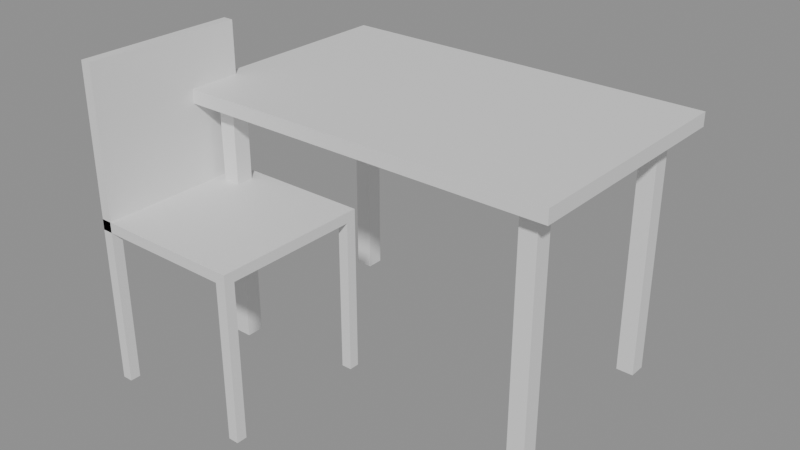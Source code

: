 # Source: e0519_after.blend  (saved by Blender 5.2.44; exported with 4.5.12 LTS)
import bpy
from mathutils import Matrix  # noqa: F401  (used for matrix-valued properties, if any)

bpy.ops.wm.read_factory_settings(use_empty=True)
scene = bpy.context.scene
scene.name = 'Scene'

# ---- materials (node trees are filled in below, after node groups)
mat_madera = bpy.data.materials.new('Madera')
mat_metal = bpy.data.materials.new('Metal')

# ---- material node trees
mat_madera.use_nodes = True; mat_madera.node_tree.nodes.clear()
_N = mat_madera.node_tree.nodes; _L = mat_madera.node_tree.links
n0 = _N.new('ShaderNodeBsdfPrincipled'); n0.name = 'Principled BSDF'; n0.location = (-200, 100)
n0.inputs[3].default_value = 1.45
n0.inputs[10].default_value = 0.005
n1 = _N.new('ShaderNodeOutputMaterial'); n1.name = 'Material Output'; n1.location = (200, 100)
_L.new(n0.outputs[0], n1.inputs[0])
n1.is_active_output = True
mat_metal.use_nodes = True; mat_metal.node_tree.nodes.clear()
_N = mat_metal.node_tree.nodes; _L = mat_metal.node_tree.links
n0 = _N.new('ShaderNodeBsdfPrincipled'); n0.name = 'Principled BSDF'; n0.location = (-200, 100)
n0.inputs[3].default_value = 1.45
n0.inputs[10].default_value = 0.005
n1 = _N.new('ShaderNodeOutputMaterial'); n1.name = 'Material Output'; n1.location = (200, 100)
_L.new(n0.outputs[0], n1.inputs[0])
n1.is_active_output = True

# ---- meshes
me_mesa_escritorio_tablero_mesh = bpy.data.meshes.new('Mesa_Escritorio_Tablero_mesh')
me_mesa_escritorio_tablero_mesh.from_pydata([(0.0, 0.0, 0.0), (1.12, 0.0, 0.0), (1.12, 0.7, 0.0), (0.0, 0.7, 0.0), (0.0, 0.0, 0.04), (1.12, 0.0, 0.04), (1.12, 0.7, 0.04), (0.0, 0.7, 0.04)], [], [(0, 1, 2, 3), (4, 5, 6, 7), (0, 1, 5, 4), (1, 2, 6, 5), (2, 3, 7, 6), (3, 0, 4, 7)])
me_mesa_escritorio_tablero_mesh.materials.append(mat_madera)
me_mesa_escritorio_tablero_mesh.update()
me_mesa_escritorio_pata_mesh = bpy.data.meshes.new('Mesa_Escritorio_Pata_mesh')
me_mesa_escritorio_pata_mesh.from_pydata([(0.0, 0.0, 0.0), (0.05, 0.0, 0.0), (0.05, 0.05, 0.0), (0.0, 0.05, 0.0), (0.0, 0.0, 0.71), (0.05, 0.0, 0.71), (0.05, 0.05, 0.71), (0.0, 0.05, 0.71)], [], [(0, 1, 2, 3), (4, 5, 6, 7), (0, 1, 5, 4), (1, 2, 6, 5), (2, 3, 7, 6), (3, 0, 4, 7)])
me_mesa_escritorio_pata_mesh.materials.append(mat_metal)
me_mesa_escritorio_pata_mesh.update()
me_mesa_escritorio_pata_mesh_001 = bpy.data.meshes.new('Mesa_Escritorio_Pata_mesh.001')
me_mesa_escritorio_pata_mesh_001.from_pydata([(0.0, 0.0, 0.0), (0.05, 0.0, 0.0), (0.05, 0.05, 0.0), (0.0, 0.05, 0.0), (0.0, 0.0, 0.71), (0.05, 0.0, 0.71), (0.05, 0.05, 0.71), (0.0, 0.05, 0.71)], [], [(0, 1, 2, 3), (4, 5, 6, 7), (0, 1, 5, 4), (1, 2, 6, 5), (2, 3, 7, 6), (3, 0, 4, 7)])
me_mesa_escritorio_pata_mesh_001.materials.append(mat_metal)
me_mesa_escritorio_pata_mesh_001.update()
me_mesa_escritorio_pata_mesh_002 = bpy.data.meshes.new('Mesa_Escritorio_Pata_mesh.002')
me_mesa_escritorio_pata_mesh_002.from_pydata([(0.0, 0.0, 0.0), (0.05, 0.0, 0.0), (0.05, 0.05, 0.0), (0.0, 0.05, 0.0), (0.0, 0.0, 0.71), (0.05, 0.0, 0.71), (0.05, 0.05, 0.71), (0.0, 0.05, 0.71)], [], [(0, 1, 2, 3), (4, 5, 6, 7), (0, 1, 5, 4), (1, 2, 6, 5), (2, 3, 7, 6), (3, 0, 4, 7)])
me_mesa_escritorio_pata_mesh_002.materials.append(mat_metal)
me_mesa_escritorio_pata_mesh_002.update()
me_mesa_escritorio_pata_mesh_003 = bpy.data.meshes.new('Mesa_Escritorio_Pata_mesh.003')
me_mesa_escritorio_pata_mesh_003.from_pydata([(0.0, 0.0, 0.0), (0.05, 0.0, 0.0), (0.05, 0.05, 0.0), (0.0, 0.05, 0.0), (0.0, 0.0, 0.71), (0.05, 0.0, 0.71), (0.05, 0.05, 0.71), (0.0, 0.05, 0.71)], [], [(0, 1, 2, 3), (4, 5, 6, 7), (0, 1, 5, 4), (1, 2, 6, 5), (2, 3, 7, 6), (3, 0, 4, 7)])
me_mesa_escritorio_pata_mesh_003.materials.append(mat_metal)
me_mesa_escritorio_pata_mesh_003.update()
me_silla_escritorio_pata_mesh = bpy.data.meshes.new('Silla_Escritorio_Pata_mesh')
me_silla_escritorio_pata_mesh.from_pydata([(0.0, 0.0, 0.0), (0.03, 0.0, 0.0), (0.03, 0.03, 0.0), (0.0, 0.03, 0.0), (0.0, 0.0, 0.45), (0.03, 0.0, 0.45), (0.03, 0.03, 0.45), (0.0, 0.03, 0.45)], [], [(0, 1, 2, 3), (4, 5, 6, 7), (0, 1, 5, 4), (1, 2, 6, 5), (2, 3, 7, 6), (3, 0, 4, 7)])
me_silla_escritorio_pata_mesh.materials.append(mat_madera)
me_silla_escritorio_pata_mesh.update()
me_silla_escritorio_pata_mesh_001 = bpy.data.meshes.new('Silla_Escritorio_Pata_mesh.001')
me_silla_escritorio_pata_mesh_001.from_pydata([(0.0, 0.0, 0.0), (0.03, 0.0, 0.0), (0.03, 0.03, 0.0), (0.0, 0.03, 0.0), (0.0, 0.0, 0.45), (0.03, 0.0, 0.45), (0.03, 0.03, 0.45), (0.0, 0.03, 0.45)], [], [(0, 1, 2, 3), (4, 5, 6, 7), (0, 1, 5, 4), (1, 2, 6, 5), (2, 3, 7, 6), (3, 0, 4, 7)])
me_silla_escritorio_pata_mesh_001.materials.append(mat_madera)
me_silla_escritorio_pata_mesh_001.update()
me_silla_escritorio_pata_mesh_002 = bpy.data.meshes.new('Silla_Escritorio_Pata_mesh.002')
me_silla_escritorio_pata_mesh_002.from_pydata([(0.0, 0.0, 0.0), (0.03, 0.0, 0.0), (0.03, 0.03, 0.0), (0.0, 0.03, 0.0), (0.0, 0.0, 0.45), (0.03, 0.0, 0.45), (0.03, 0.03, 0.45), (0.0, 0.03, 0.45)], [], [(0, 1, 2, 3), (4, 5, 6, 7), (0, 1, 5, 4), (1, 2, 6, 5), (2, 3, 7, 6), (3, 0, 4, 7)])
me_silla_escritorio_pata_mesh_002.materials.append(mat_madera)
me_silla_escritorio_pata_mesh_002.update()
me_silla_escritorio_pata_mesh_003 = bpy.data.meshes.new('Silla_Escritorio_Pata_mesh.003')
me_silla_escritorio_pata_mesh_003.from_pydata([(0.0, 0.0, 0.0), (0.03, 0.0, 0.0), (0.03, 0.03, 0.0), (0.0, 0.03, 0.0), (0.0, 0.0, 0.45), (0.03, 0.0, 0.45), (0.03, 0.03, 0.45), (0.0, 0.03, 0.45)], [], [(0, 1, 2, 3), (4, 5, 6, 7), (0, 1, 5, 4), (1, 2, 6, 5), (2, 3, 7, 6), (3, 0, 4, 7)])
me_silla_escritorio_pata_mesh_003.materials.append(mat_madera)
me_silla_escritorio_pata_mesh_003.update()
me_silla_escritorio_asiento_mesh = bpy.data.meshes.new('Silla_Escritorio_Asiento_mesh')
me_silla_escritorio_asiento_mesh.from_pydata([(0.0, 0.0, 0.0), (0.45, 0.0, 0.0), (0.45, 0.45, 0.0), (0.0, 0.45, 0.0), (0.0, 0.0, 0.03), (0.45, 0.0, 0.03), (0.45, 0.45, 0.03), (0.0, 0.45, 0.03)], [], [(0, 1, 2, 3), (4, 5, 6, 7), (0, 1, 5, 4), (1, 2, 6, 5), (2, 3, 7, 6), (3, 0, 4, 7)])
me_silla_escritorio_asiento_mesh.materials.append(mat_madera)
me_silla_escritorio_asiento_mesh.update()
me_silla_escritorio_respaldo_mesh = bpy.data.meshes.new('Silla_Escritorio_Respaldo_mesh')
me_silla_escritorio_respaldo_mesh.from_pydata([(0.0, 0.0, 0.0), (0.03, 0.0, 0.0), (0.03, 0.45, 0.0), (0.0, 0.45, 0.0), (0.0, 0.0, 0.45), (0.03, 0.0, 0.45), (0.03, 0.45, 0.45), (0.0, 0.45, 0.45)], [], [(0, 1, 2, 3), (4, 5, 6, 7), (0, 1, 5, 4), (1, 2, 6, 5), (2, 3, 7, 6), (3, 0, 4, 7)])
me_silla_escritorio_respaldo_mesh.materials.append(mat_madera)
me_silla_escritorio_respaldo_mesh.update()

# ---- objects
ob_mesa_escritorio = bpy.data.objects.new('Mesa_Escritorio', None)
ob_mesa_escritorio_tablero = bpy.data.objects.new('Mesa_Escritorio_Tablero', me_mesa_escritorio_tablero_mesh)
ob_mesa_escritorio_pata = bpy.data.objects.new('Mesa_Escritorio_Pata', me_mesa_escritorio_pata_mesh)
ob_mesa_escritorio_pata_001 = bpy.data.objects.new('Mesa_Escritorio_Pata.001', me_mesa_escritorio_pata_mesh_001)
ob_mesa_escritorio_pata_002 = bpy.data.objects.new('Mesa_Escritorio_Pata.002', me_mesa_escritorio_pata_mesh_002)
ob_mesa_escritorio_pata_003 = bpy.data.objects.new('Mesa_Escritorio_Pata.003', me_mesa_escritorio_pata_mesh_003)
ob_silla_escritorio = bpy.data.objects.new('Silla_Escritorio', None)
ob_silla_escritorio_pata = bpy.data.objects.new('Silla_Escritorio_Pata', me_silla_escritorio_pata_mesh)
ob_silla_escritorio_pata_001 = bpy.data.objects.new('Silla_Escritorio_Pata.001', me_silla_escritorio_pata_mesh_001)
ob_silla_escritorio_pata_002 = bpy.data.objects.new('Silla_Escritorio_Pata.002', me_silla_escritorio_pata_mesh_002)
ob_silla_escritorio_pata_003 = bpy.data.objects.new('Silla_Escritorio_Pata.003', me_silla_escritorio_pata_mesh_003)
ob_silla_escritorio_asiento = bpy.data.objects.new('Silla_Escritorio_Asiento', me_silla_escritorio_asiento_mesh)
ob_silla_escritorio_respaldo = bpy.data.objects.new('Silla_Escritorio_Respaldo', me_silla_escritorio_respaldo_mesh)

# ---- transforms, parenting, visibility, modifiers, constraints
ob_mesa_escritorio.location = (0.0, 0.0, 0.0)
ob_mesa_escritorio.empty_display_type = 'ARROWS'
ob_mesa_escritorio_tablero.parent = ob_mesa_escritorio
ob_mesa_escritorio_tablero.location = (0.0, 0.0, 0.71)
ob_mesa_escritorio_pata.parent = ob_mesa_escritorio
ob_mesa_escritorio_pata.location = (0.06, 0.06, 0.0)
ob_mesa_escritorio_pata_001.parent = ob_mesa_escritorio
ob_mesa_escritorio_pata_001.location = (0.06, 0.59, 0.0)
ob_mesa_escritorio_pata_002.parent = ob_mesa_escritorio
ob_mesa_escritorio_pata_002.location = (1.01, 0.06, 0.0)
ob_mesa_escritorio_pata_003.parent = ob_mesa_escritorio
ob_mesa_escritorio_pata_003.location = (1.01, 0.59, 0.0)
ob_silla_escritorio.location = (0.0, -0.3, 0.0)
ob_silla_escritorio.empty_display_type = 'ARROWS'
ob_silla_escritorio_pata.parent = ob_silla_escritorio
ob_silla_escritorio_pata.location = (0.0, 0.0, 0.0)
ob_silla_escritorio_pata_001.parent = ob_silla_escritorio
ob_silla_escritorio_pata_001.location = (0.0, 0.42, 0.0)
ob_silla_escritorio_pata_002.parent = ob_silla_escritorio
ob_silla_escritorio_pata_002.location = (0.42, 0.0, 0.0)
ob_silla_escritorio_pata_003.parent = ob_silla_escritorio
ob_silla_escritorio_pata_003.location = (0.42, 0.42, 0.0)
ob_silla_escritorio_asiento.parent = ob_silla_escritorio
ob_silla_escritorio_asiento.location = (0.0, 0.0, 0.45)
ob_silla_escritorio_respaldo.parent = ob_silla_escritorio
ob_silla_escritorio_respaldo.location = (0.0, 0.0, 0.45)

# ---- collection membership
scene.collection.objects.link(ob_mesa_escritorio)
scene.collection.objects.link(ob_mesa_escritorio_tablero)
scene.collection.objects.link(ob_mesa_escritorio_pata)
scene.collection.objects.link(ob_mesa_escritorio_pata_001)
scene.collection.objects.link(ob_mesa_escritorio_pata_002)
scene.collection.objects.link(ob_mesa_escritorio_pata_003)
scene.collection.objects.link(ob_silla_escritorio)
scene.collection.objects.link(ob_silla_escritorio_pata)
scene.collection.objects.link(ob_silla_escritorio_pata_001)
scene.collection.objects.link(ob_silla_escritorio_pata_002)
scene.collection.objects.link(ob_silla_escritorio_pata_003)
scene.collection.objects.link(ob_silla_escritorio_asiento)
scene.collection.objects.link(ob_silla_escritorio_respaldo)

# ---- scene / render settings (as saved in the file)
scene.frame_start = 1; scene.frame_end = 250; scene.frame_set(1)
scene.render.engine = 'BLENDER_EEVEE_NEXT'
scene.render.bake_bias = 0.0
scene.render.bake_samples = 0
scene.render.compositor_device = 'GPU'
scene.eevee.use_volume_custom_range = False
scene.eevee.fast_gi_thickness_near = 0.1
scene.eevee.fast_gi_thickness_far = 0.0
scene.eevee.ray_tracing_options.screen_trace_thickness = 0.1
bpy.context.view_layer.update()

# ---- added for rendering (the .blend has no active camera and no usable light): camera, sun + grey world if the file has none
cam_auto = bpy.data.cameras.new('AutoCamera')
cam_auto.lens = 50.0
cam_auto.sensor_width = 36.0
cam_auto.clip_end = 1000.0
ob_auto_camera = bpy.data.objects.new('AutoCamera', cam_auto)
scene.collection.objects.link(ob_auto_camera)
ob_auto_camera.location = (2.17965, -1.74357, 1.74572)
ob_auto_camera.rotation_euler = (1.09748, -7.21219e-08, 0.694738)
scene.camera = ob_auto_camera
light_auto_sun = bpy.data.lights.new('AutoSun', 'SUN')
light_auto_sun.energy = 3.0
light_auto_sun.angle = 0.0523599
ob_auto_sun = bpy.data.objects.new('AutoSun', light_auto_sun)
scene.collection.objects.link(ob_auto_sun)
ob_auto_sun.rotation_euler = (0.872665, 0.174533, 0.523599)
if scene.world is None:
    world_auto = bpy.data.worlds.new('AutoWorld')
    world_auto.color = (0.3, 0.3, 0.3)
    scene.world = world_auto
bpy.context.view_layer.update()

